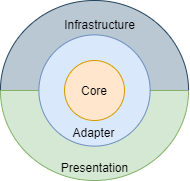

The diagram above was exported from draw.io. Its source (the exported page's mxGraphModel, read from the mxfile embedded in the PNG):
<mxGraphModel dx="868" dy="492" grid="1" gridSize="10" guides="1" tooltips="1" connect="1" arrows="1" fold="1" page="1" pageScale="1" pageWidth="850" pageHeight="1100" math="0" shadow="0">
  <root>
    <mxCell id="0" />
    <mxCell id="1" parent="0" />
    <mxCell id="m1YfITg4qElh5mtWxfN9-7" value="" style="verticalLabelPosition=bottom;verticalAlign=top;html=1;shape=mxgraph.basic.half_circle;fillColor=#bac8d3;strokeColor=#23445d;direction=west;" vertex="1" parent="1">
      <mxGeometry x="165.94" y="110" width="188.12" height="90" as="geometry" />
    </mxCell>
    <mxCell id="m1YfITg4qElh5mtWxfN9-1" value="" style="verticalLabelPosition=bottom;verticalAlign=top;html=1;shape=mxgraph.basic.half_circle;fillColor=#d5e8d4;strokeColor=#82b366;" vertex="1" parent="1">
      <mxGeometry x="165.94" y="200" width="188.12" height="90" as="geometry" />
    </mxCell>
    <mxCell id="BejdSSmAJdpVLL9fgBaW-2" value="&lt;br&gt;&lt;br&gt;&lt;br&gt;&lt;br&gt;&lt;br&gt;&lt;br&gt;Adapter" style="ellipse;whiteSpace=wrap;html=1;aspect=fixed;fillColor=#dae8fc;strokeColor=#6c8ebf;" parent="1" vertex="1">
      <mxGeometry x="204.38" y="144.38" width="111.25" height="111.25" as="geometry" />
    </mxCell>
    <mxCell id="BejdSSmAJdpVLL9fgBaW-1" value="Core" style="ellipse;whiteSpace=wrap;html=1;aspect=fixed;fillColor=#ffe6cc;strokeColor=#d79b00;" parent="1" vertex="1">
      <mxGeometry x="230" y="170" width="60" height="60" as="geometry" />
    </mxCell>
    <mxCell id="m1YfITg4qElh5mtWxfN9-4" value="Presentation" style="text;html=1;align=center;verticalAlign=middle;resizable=0;points=[];autosize=1;" vertex="1" parent="1">
      <mxGeometry x="220" y="267" width="80" height="20" as="geometry" />
    </mxCell>
    <mxCell id="m1YfITg4qElh5mtWxfN9-6" value="Infrastructure" style="text;html=1;align=center;verticalAlign=middle;resizable=0;points=[];autosize=1;" vertex="1" parent="1">
      <mxGeometry x="220" y="124.38" width="90" height="20" as="geometry" />
    </mxCell>
  </root>
</mxGraphModel>